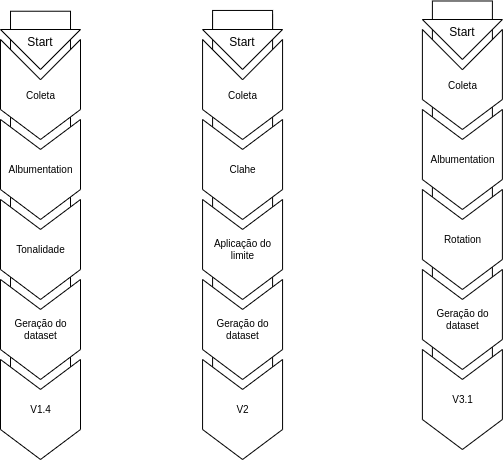

The diagram above was exported from draw.io. Its source (the exported page's mxGraphModel, read from the mxfile embedded in the PNG):
<mxGraphModel dx="1591" dy="741" grid="1" gridSize="10" guides="1" tooltips="1" connect="1" arrows="1" fold="1" page="1" pageScale="1" pageWidth="850" pageHeight="1100" math="0" shadow="0">
  <root>
    <mxCell id="0" />
    <mxCell id="1" parent="0" />
    <mxCell id="e5yo8dcncnxRUtf3hVOs-1" value="" style="group;rotation=90;" vertex="1" connectable="0" parent="1">
      <mxGeometry x="135" y="580" width="255.62" height="240" as="geometry" />
    </mxCell>
    <mxCell id="e5yo8dcncnxRUtf3hVOs-2" value="" style="rounded=0;whiteSpace=wrap;html=1;rotation=90;" vertex="1" parent="e5yo8dcncnxRUtf3hVOs-1">
      <mxGeometry x="25" y="-15" width="20" height="60" as="geometry" />
    </mxCell>
    <mxCell id="e5yo8dcncnxRUtf3hVOs-3" value="" style="rounded=0;whiteSpace=wrap;html=1;rotation=90;" vertex="1" parent="e5yo8dcncnxRUtf3hVOs-1">
      <mxGeometry x="-171.28" y="178.02" width="412.59" height="60" as="geometry" />
    </mxCell>
    <mxCell id="e5yo8dcncnxRUtf3hVOs-4" value="" style="group;rotation=90;" vertex="1" connectable="0" parent="1">
      <mxGeometry x="235" y="580" width="260.63" height="258.13" as="geometry" />
    </mxCell>
    <mxCell id="e5yo8dcncnxRUtf3hVOs-5" value="" style="rounded=0;whiteSpace=wrap;html=1;rotation=90;" vertex="1" parent="e5yo8dcncnxRUtf3hVOs-4">
      <mxGeometry x="127.07" y="-15" width="20" height="60" as="geometry" />
    </mxCell>
    <mxCell id="e5yo8dcncnxRUtf3hVOs-6" value="" style="rounded=0;whiteSpace=wrap;html=1;rotation=90;" vertex="1" parent="e5yo8dcncnxRUtf3hVOs-4">
      <mxGeometry x="-68" y="176.04" width="410.17" height="60" as="geometry" />
    </mxCell>
    <mxCell id="e5yo8dcncnxRUtf3hVOs-7" value="" style="rounded=0;whiteSpace=wrap;html=1;rotation=90;" vertex="1" parent="1">
      <mxGeometry x="380" y="753.39" width="423.81" height="60" as="geometry" />
    </mxCell>
    <mxCell id="e5yo8dcncnxRUtf3hVOs-8" value="Start&lt;div&gt;&lt;br/&gt;&lt;/div&gt;" style="triangle;whiteSpace=wrap;html=1;align=center;rotation=90;horizontal=0;" vertex="1" parent="1">
      <mxGeometry x="352.07" y="580" width="40" height="80" as="geometry" />
    </mxCell>
    <mxCell id="e5yo8dcncnxRUtf3hVOs-9" value="Aplicação do &lt;br&gt;limite" style="html=1;shadow=0;dashed=0;align=center;verticalAlign=middle;shape=mxgraph.arrows2.arrow;dy=0;dx=30;notch=29.94;rotation=90;horizontal=0;fontSize=10;" vertex="1" parent="1">
      <mxGeometry x="322.07" y="780" width="100" height="80" as="geometry" />
    </mxCell>
    <mxCell id="e5yo8dcncnxRUtf3hVOs-10" value="Geração do &lt;br style=&quot;font-size: 10px;&quot;&gt;dataset" style="html=1;shadow=0;dashed=0;align=center;verticalAlign=middle;shape=mxgraph.arrows2.arrow;dy=0;dx=30;notch=29.94;rotation=90;horizontal=0;fontSize=10;" vertex="1" parent="1">
      <mxGeometry x="322.07" y="860" width="100" height="80" as="geometry" />
    </mxCell>
    <mxCell id="e5yo8dcncnxRUtf3hVOs-11" value="V2" style="html=1;shadow=0;dashed=0;align=center;verticalAlign=middle;shape=mxgraph.arrows2.arrow;dy=0;dx=30;notch=29.94;rotation=90;horizontal=0;fontSize=10;" vertex="1" parent="1">
      <mxGeometry x="322.07" y="940" width="100" height="80" as="geometry" />
    </mxCell>
    <mxCell id="e5yo8dcncnxRUtf3hVOs-12" value="Clahe" style="html=1;shadow=0;dashed=0;align=center;verticalAlign=middle;shape=mxgraph.arrows2.arrow;dy=0;dx=30;notch=29.94;rotation=90;horizontal=0;fontSize=10;" vertex="1" parent="1">
      <mxGeometry x="322.07" y="700" width="100" height="80" as="geometry" />
    </mxCell>
    <mxCell id="e5yo8dcncnxRUtf3hVOs-13" value="&lt;br&gt;Coleta" style="html=1;shadow=0;dashed=0;align=center;verticalAlign=middle;shape=mxgraph.arrows2.arrow;dy=0;dx=30;notch=40.23;horizontal=0;rotation=90;fontSize=10;" vertex="1" parent="1">
      <mxGeometry x="322.07" y="620" width="100" height="80" as="geometry" />
    </mxCell>
    <mxCell id="e5yo8dcncnxRUtf3hVOs-14" value="&lt;br&gt;Coleta" style="html=1;shadow=0;dashed=0;align=center;verticalAlign=middle;shape=mxgraph.arrows2.arrow;dy=0;dx=30;notch=40.23;horizontal=0;rotation=90;fontSize=10;" vertex="1" parent="1">
      <mxGeometry x="541.89" y="610" width="100" height="80" as="geometry" />
    </mxCell>
    <mxCell id="e5yo8dcncnxRUtf3hVOs-15" value="Rotation" style="html=1;shadow=0;dashed=0;align=center;verticalAlign=middle;shape=mxgraph.arrows2.arrow;dy=0;dx=30;notch=29.94;rotation=90;horizontal=0;fontSize=10;" vertex="1" parent="1">
      <mxGeometry x="541.89" y="770" width="100" height="80" as="geometry" />
    </mxCell>
    <mxCell id="e5yo8dcncnxRUtf3hVOs-16" value="Geração do &lt;br style=&quot;font-size: 10px;&quot;&gt;dataset" style="html=1;shadow=0;dashed=0;align=center;verticalAlign=middle;shape=mxgraph.arrows2.arrow;dy=0;dx=30;notch=29.94;rotation=90;horizontal=0;fontSize=10;" vertex="1" parent="1">
      <mxGeometry x="541.89" y="850" width="100" height="80" as="geometry" />
    </mxCell>
    <mxCell id="e5yo8dcncnxRUtf3hVOs-17" value="V3.1" style="html=1;shadow=0;dashed=0;align=center;verticalAlign=middle;shape=mxgraph.arrows2.arrow;dy=0;dx=30;notch=29.94;rotation=90;horizontal=0;fontSize=10;" vertex="1" parent="1">
      <mxGeometry x="541.89" y="930" width="100" height="80" as="geometry" />
    </mxCell>
    <mxCell id="e5yo8dcncnxRUtf3hVOs-18" value="Albumentation" style="html=1;shadow=0;dashed=0;align=center;verticalAlign=middle;shape=mxgraph.arrows2.arrow;dy=0;dx=30;notch=29.94;rotation=90;horizontal=0;fontSize=10;" vertex="1" parent="1">
      <mxGeometry x="541.89" y="690" width="100" height="80" as="geometry" />
    </mxCell>
    <mxCell id="e5yo8dcncnxRUtf3hVOs-19" value="Start&lt;div&gt;&lt;br/&gt;&lt;/div&gt;" style="triangle;whiteSpace=wrap;html=1;align=center;rotation=90;horizontal=0;" vertex="1" parent="1">
      <mxGeometry x="571.89" y="570" width="40" height="80" as="geometry" />
    </mxCell>
    <mxCell id="e5yo8dcncnxRUtf3hVOs-20" value="&lt;br style=&quot;font-size: 10px;&quot;&gt;Coleta" style="html=1;shadow=0;dashed=0;align=center;verticalAlign=middle;shape=mxgraph.arrows2.arrow;dy=0;dx=30;notch=40.23;horizontal=0;rotation=90;fontSize=10;" vertex="1" parent="1">
      <mxGeometry x="120" y="620" width="100" height="80" as="geometry" />
    </mxCell>
    <mxCell id="e5yo8dcncnxRUtf3hVOs-21" value="Albumentation" style="html=1;shadow=0;dashed=0;align=center;verticalAlign=middle;shape=mxgraph.arrows2.arrow;dy=0;dx=30;notch=29.94;rotation=90;horizontal=0;fontSize=10;" vertex="1" parent="1">
      <mxGeometry x="120" y="700" width="100" height="80" as="geometry" />
    </mxCell>
    <mxCell id="e5yo8dcncnxRUtf3hVOs-22" value="Tonalidade" style="html=1;shadow=0;dashed=0;align=center;verticalAlign=middle;shape=mxgraph.arrows2.arrow;dy=0;dx=30;notch=29.94;rotation=90;horizontal=0;fontSize=10;" vertex="1" parent="1">
      <mxGeometry x="120" y="780" width="100" height="80" as="geometry" />
    </mxCell>
    <mxCell id="e5yo8dcncnxRUtf3hVOs-23" value="Geração do &lt;br&gt;dataset" style="html=1;shadow=0;dashed=0;align=center;verticalAlign=middle;shape=mxgraph.arrows2.arrow;dy=0;dx=30;notch=29.94;rotation=90;horizontal=0;fontSize=10;" vertex="1" parent="1">
      <mxGeometry x="120" y="860" width="100" height="80" as="geometry" />
    </mxCell>
    <mxCell id="e5yo8dcncnxRUtf3hVOs-24" value="V1.4" style="html=1;shadow=0;dashed=0;align=center;verticalAlign=middle;shape=mxgraph.arrows2.arrow;dy=0;dx=30;notch=29.94;rotation=90;horizontal=0;fontSize=10;" vertex="1" parent="1">
      <mxGeometry x="120" y="940" width="100" height="80" as="geometry" />
    </mxCell>
    <mxCell id="e5yo8dcncnxRUtf3hVOs-25" value="Start&lt;div&gt;&lt;br/&gt;&lt;/div&gt;" style="triangle;whiteSpace=wrap;html=1;align=center;rotation=90;horizontal=0;" vertex="1" parent="1">
      <mxGeometry x="150" y="580" width="40" height="80" as="geometry" />
    </mxCell>
  </root>
</mxGraphModel>